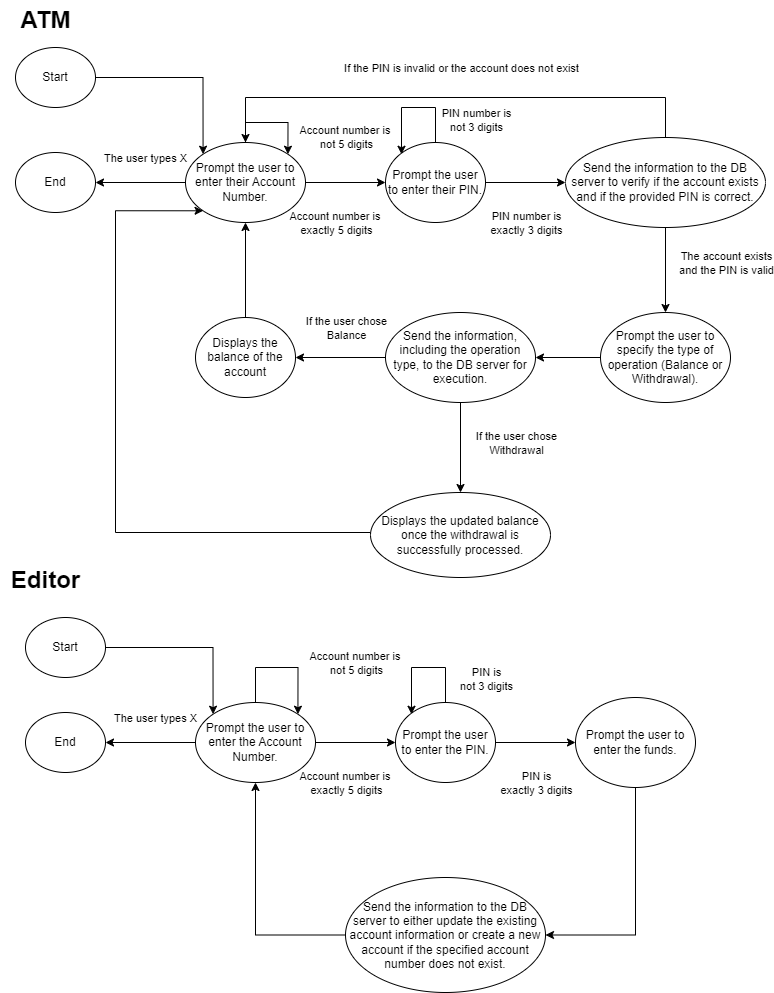

The diagram above was exported from draw.io. Its source (the exported page's mxGraphModel, read from the mxfile embedded in the PNG):
<mxGraphModel dx="2385" dy="1175" grid="1" gridSize="10" guides="1" tooltips="1" connect="1" arrows="1" fold="1" page="1" pageScale="1" pageWidth="850" pageHeight="1100" math="0" shadow="0">
  <root>
    <mxCell id="0" />
    <mxCell id="1" parent="0" />
    <mxCell id="poAwLfS7dECIscTy3N67-8" value="" style="edgeStyle=orthogonalEdgeStyle;rounded=0;orthogonalLoop=1;jettySize=auto;html=1;entryX=0;entryY=0;entryDx=0;entryDy=0;" parent="1" source="poAwLfS7dECIscTy3N67-1" target="poAwLfS7dECIscTy3N67-2" edge="1">
      <mxGeometry relative="1" as="geometry" />
    </mxCell>
    <mxCell id="poAwLfS7dECIscTy3N67-1" value="Start" style="ellipse;whiteSpace=wrap;html=1;" parent="1" vertex="1">
      <mxGeometry x="30" y="50" width="80" height="60" as="geometry" />
    </mxCell>
    <mxCell id="poAwLfS7dECIscTy3N67-9" value="" style="edgeStyle=orthogonalEdgeStyle;rounded=0;orthogonalLoop=1;jettySize=auto;html=1;" parent="1" source="poAwLfS7dECIscTy3N67-2" target="poAwLfS7dECIscTy3N67-4" edge="1">
      <mxGeometry relative="1" as="geometry" />
    </mxCell>
    <mxCell id="poAwLfS7dECIscTy3N67-28" value="Account number is&amp;nbsp;&lt;br&gt;exactly 5 digits" style="edgeLabel;html=1;align=center;verticalAlign=middle;resizable=0;points=[];" parent="poAwLfS7dECIscTy3N67-9" vertex="1" connectable="0">
      <mxGeometry x="-0.2393" y="-3" relative="1" as="geometry">
        <mxPoint y="37" as="offset" />
      </mxGeometry>
    </mxCell>
    <mxCell id="poAwLfS7dECIscTy3N67-25" value="" style="edgeStyle=orthogonalEdgeStyle;rounded=0;orthogonalLoop=1;jettySize=auto;html=1;" parent="1" source="poAwLfS7dECIscTy3N67-2" target="poAwLfS7dECIscTy3N67-24" edge="1">
      <mxGeometry relative="1" as="geometry" />
    </mxCell>
    <mxCell id="poAwLfS7dECIscTy3N67-38" value="The user types X" style="edgeLabel;html=1;align=center;verticalAlign=middle;resizable=0;points=[];" parent="poAwLfS7dECIscTy3N67-25" vertex="1" connectable="0">
      <mxGeometry x="-0.2286" y="2" relative="1" as="geometry">
        <mxPoint x="-6" y="-27" as="offset" />
      </mxGeometry>
    </mxCell>
    <mxCell id="poAwLfS7dECIscTy3N67-44" value="" style="edgeStyle=orthogonalEdgeStyle;rounded=0;orthogonalLoop=1;jettySize=auto;html=1;entryX=1;entryY=0;entryDx=0;entryDy=0;" parent="1" source="poAwLfS7dECIscTy3N67-2" target="poAwLfS7dECIscTy3N67-2" edge="1">
      <mxGeometry relative="1" as="geometry">
        <mxPoint x="302" y="160" as="targetPoint" />
        <Array as="points">
          <mxPoint x="260" y="125" />
          <mxPoint x="302" y="125" />
        </Array>
      </mxGeometry>
    </mxCell>
    <mxCell id="poAwLfS7dECIscTy3N67-2" value="Prompt the user to enter their Account Number." style="ellipse;whiteSpace=wrap;html=1;" parent="1" vertex="1">
      <mxGeometry x="200" y="145" width="120" height="80" as="geometry" />
    </mxCell>
    <mxCell id="poAwLfS7dECIscTy3N67-10" value="" style="edgeStyle=orthogonalEdgeStyle;rounded=0;orthogonalLoop=1;jettySize=auto;html=1;" parent="1" source="poAwLfS7dECIscTy3N67-4" target="poAwLfS7dECIscTy3N67-5" edge="1">
      <mxGeometry relative="1" as="geometry" />
    </mxCell>
    <mxCell id="poAwLfS7dECIscTy3N67-29" value="PIN number is&lt;br&gt;exactly 3 digits" style="edgeLabel;html=1;align=center;verticalAlign=middle;resizable=0;points=[];" parent="poAwLfS7dECIscTy3N67-10" vertex="1" connectable="0">
      <mxGeometry x="-0.2393" relative="1" as="geometry">
        <mxPoint x="10" y="40" as="offset" />
      </mxGeometry>
    </mxCell>
    <mxCell id="poAwLfS7dECIscTy3N67-31" value="" style="edgeStyle=orthogonalEdgeStyle;rounded=0;orthogonalLoop=1;jettySize=auto;html=1;entryX=0;entryY=0;entryDx=0;entryDy=0;" parent="1" source="poAwLfS7dECIscTy3N67-4" target="poAwLfS7dECIscTy3N67-4" edge="1">
      <mxGeometry relative="1" as="geometry">
        <mxPoint x="450" y="64.99999999999977" as="targetPoint" />
        <Array as="points">
          <mxPoint x="450" y="110" />
          <mxPoint x="416" y="110" />
          <mxPoint x="416" y="157" />
        </Array>
      </mxGeometry>
    </mxCell>
    <mxCell id="poAwLfS7dECIscTy3N67-33" value="PIN number is &lt;br&gt;not 3 digits" style="edgeLabel;html=1;align=center;verticalAlign=middle;resizable=0;points=[];" parent="poAwLfS7dECIscTy3N67-31" vertex="1" connectable="0">
      <mxGeometry x="-0.5997" y="4" relative="1" as="geometry">
        <mxPoint x="44" y="-1" as="offset" />
      </mxGeometry>
    </mxCell>
    <mxCell id="poAwLfS7dECIscTy3N67-4" value="Prompt the user to enter their PIN." style="ellipse;whiteSpace=wrap;html=1;" parent="1" vertex="1">
      <mxGeometry x="400" y="145" width="100" height="80" as="geometry" />
    </mxCell>
    <mxCell id="poAwLfS7dECIscTy3N67-11" value="" style="edgeStyle=orthogonalEdgeStyle;rounded=0;orthogonalLoop=1;jettySize=auto;html=1;" parent="1" source="poAwLfS7dECIscTy3N67-5" target="poAwLfS7dECIscTy3N67-6" edge="1">
      <mxGeometry relative="1" as="geometry" />
    </mxCell>
    <mxCell id="poAwLfS7dECIscTy3N67-34" value="The account exists &lt;br&gt;and the PIN is valid" style="edgeLabel;html=1;align=center;verticalAlign=middle;resizable=0;points=[];" parent="poAwLfS7dECIscTy3N67-11" vertex="1" connectable="0">
      <mxGeometry x="-0.1832" y="1" relative="1" as="geometry">
        <mxPoint x="59" as="offset" />
      </mxGeometry>
    </mxCell>
    <mxCell id="poAwLfS7dECIscTy3N67-22" value="" style="edgeStyle=orthogonalEdgeStyle;rounded=0;orthogonalLoop=1;jettySize=auto;html=1;entryX=0.5;entryY=0;entryDx=0;entryDy=0;" parent="1" source="poAwLfS7dECIscTy3N67-5" target="poAwLfS7dECIscTy3N67-2" edge="1">
      <mxGeometry relative="1" as="geometry">
        <mxPoint x="680" y="70" as="targetPoint" />
        <Array as="points">
          <mxPoint x="680" y="100" />
          <mxPoint x="260" y="100" />
        </Array>
      </mxGeometry>
    </mxCell>
    <mxCell id="poAwLfS7dECIscTy3N67-27" value="If the PIN is invalid or the account does not exist" style="edgeLabel;html=1;align=center;verticalAlign=middle;resizable=0;points=[];" parent="poAwLfS7dECIscTy3N67-22" vertex="1" connectable="0">
      <mxGeometry x="-0.0229" relative="1" as="geometry">
        <mxPoint x="2" y="-30" as="offset" />
      </mxGeometry>
    </mxCell>
    <mxCell id="poAwLfS7dECIscTy3N67-45" value="Account number is&amp;nbsp;&lt;br&gt;not 5 digits" style="edgeLabel;html=1;align=center;verticalAlign=middle;resizable=0;points=[];" parent="poAwLfS7dECIscTy3N67-22" vertex="1" connectable="0">
      <mxGeometry x="0.9232" y="14" relative="1" as="geometry">
        <mxPoint x="86" y="14" as="offset" />
      </mxGeometry>
    </mxCell>
    <mxCell id="poAwLfS7dECIscTy3N67-5" value="Send the information to the DB server to verify if the account exists and if the provided PIN is correct." style="ellipse;whiteSpace=wrap;html=1;" parent="1" vertex="1">
      <mxGeometry x="580" y="140" width="200" height="90" as="geometry" />
    </mxCell>
    <mxCell id="poAwLfS7dECIscTy3N67-12" value="" style="edgeStyle=orthogonalEdgeStyle;rounded=0;orthogonalLoop=1;jettySize=auto;html=1;" parent="1" source="poAwLfS7dECIscTy3N67-6" target="poAwLfS7dECIscTy3N67-7" edge="1">
      <mxGeometry relative="1" as="geometry" />
    </mxCell>
    <mxCell id="poAwLfS7dECIscTy3N67-6" value="Prompt the user to specify the type of operation (Balance or Withdrawal)." style="ellipse;whiteSpace=wrap;html=1;" parent="1" vertex="1">
      <mxGeometry x="615" y="315" width="130" height="90" as="geometry" />
    </mxCell>
    <mxCell id="poAwLfS7dECIscTy3N67-14" value="" style="edgeStyle=orthogonalEdgeStyle;rounded=0;orthogonalLoop=1;jettySize=auto;html=1;" parent="1" source="poAwLfS7dECIscTy3N67-7" target="poAwLfS7dECIscTy3N67-13" edge="1">
      <mxGeometry relative="1" as="geometry" />
    </mxCell>
    <mxCell id="poAwLfS7dECIscTy3N67-36" value="If the user chose&lt;br&gt;Balance" style="edgeLabel;html=1;align=center;verticalAlign=middle;resizable=0;points=[];" parent="poAwLfS7dECIscTy3N67-14" vertex="1" connectable="0">
      <mxGeometry x="0.1206" y="2" relative="1" as="geometry">
        <mxPoint x="10" y="-32" as="offset" />
      </mxGeometry>
    </mxCell>
    <mxCell id="poAwLfS7dECIscTy3N67-18" value="" style="edgeStyle=orthogonalEdgeStyle;rounded=0;orthogonalLoop=1;jettySize=auto;html=1;" parent="1" source="poAwLfS7dECIscTy3N67-7" target="poAwLfS7dECIscTy3N67-17" edge="1">
      <mxGeometry relative="1" as="geometry" />
    </mxCell>
    <mxCell id="poAwLfS7dECIscTy3N67-37" value="If the user chose &lt;br&gt;Withdrawal" style="edgeLabel;html=1;align=center;verticalAlign=middle;resizable=0;points=[];" parent="poAwLfS7dECIscTy3N67-18" vertex="1" connectable="0">
      <mxGeometry x="-0.1111" y="3" relative="1" as="geometry">
        <mxPoint x="52" as="offset" />
      </mxGeometry>
    </mxCell>
    <mxCell id="poAwLfS7dECIscTy3N67-7" value="Send the information, including the operation type, to the DB server for execution." style="ellipse;whiteSpace=wrap;html=1;" parent="1" vertex="1">
      <mxGeometry x="400" y="315" width="150" height="90" as="geometry" />
    </mxCell>
    <mxCell id="poAwLfS7dECIscTy3N67-16" value="" style="edgeStyle=orthogonalEdgeStyle;rounded=0;orthogonalLoop=1;jettySize=auto;html=1;entryX=0.5;entryY=1;entryDx=0;entryDy=0;" parent="1" source="poAwLfS7dECIscTy3N67-13" target="poAwLfS7dECIscTy3N67-2" edge="1">
      <mxGeometry relative="1" as="geometry">
        <mxPoint x="150" y="364.9999999999999" as="targetPoint" />
      </mxGeometry>
    </mxCell>
    <mxCell id="poAwLfS7dECIscTy3N67-13" value="Displays the balance of the account" style="ellipse;whiteSpace=wrap;html=1;" parent="1" vertex="1">
      <mxGeometry x="210" y="320" width="100" height="80" as="geometry" />
    </mxCell>
    <mxCell id="poAwLfS7dECIscTy3N67-20" value="" style="edgeStyle=orthogonalEdgeStyle;rounded=0;orthogonalLoop=1;jettySize=auto;html=1;entryX=0;entryY=1;entryDx=0;entryDy=0;" parent="1" source="poAwLfS7dECIscTy3N67-17" target="poAwLfS7dECIscTy3N67-2" edge="1">
      <mxGeometry relative="1" as="geometry">
        <mxPoint x="130" y="400" as="targetPoint" />
        <Array as="points">
          <mxPoint x="130" y="535" />
          <mxPoint x="130" y="213" />
        </Array>
      </mxGeometry>
    </mxCell>
    <mxCell id="poAwLfS7dECIscTy3N67-17" value="Displays the updated balance once the withdrawal is successfully processed." style="ellipse;whiteSpace=wrap;html=1;" parent="1" vertex="1">
      <mxGeometry x="385" y="495" width="180" height="85" as="geometry" />
    </mxCell>
    <mxCell id="poAwLfS7dECIscTy3N67-24" value="End" style="ellipse;whiteSpace=wrap;html=1;" parent="1" vertex="1">
      <mxGeometry x="30" y="155" width="80" height="60" as="geometry" />
    </mxCell>
    <mxCell id="poAwLfS7dECIscTy3N67-77" value="" style="edgeStyle=orthogonalEdgeStyle;rounded=0;orthogonalLoop=1;jettySize=auto;html=1;entryX=0;entryY=0;entryDx=0;entryDy=0;" parent="1" source="poAwLfS7dECIscTy3N67-78" target="poAwLfS7dECIscTy3N67-84" edge="1">
      <mxGeometry relative="1" as="geometry" />
    </mxCell>
    <mxCell id="poAwLfS7dECIscTy3N67-78" value="Start" style="ellipse;whiteSpace=wrap;html=1;" parent="1" vertex="1">
      <mxGeometry x="40" y="620" width="80" height="60" as="geometry" />
    </mxCell>
    <mxCell id="poAwLfS7dECIscTy3N67-79" value="" style="edgeStyle=orthogonalEdgeStyle;rounded=0;orthogonalLoop=1;jettySize=auto;html=1;" parent="1" source="poAwLfS7dECIscTy3N67-84" target="poAwLfS7dECIscTy3N67-89" edge="1">
      <mxGeometry relative="1" as="geometry" />
    </mxCell>
    <mxCell id="poAwLfS7dECIscTy3N67-80" value="Account number is&amp;nbsp;&lt;br&gt;exactly 5 digits" style="edgeLabel;html=1;align=center;verticalAlign=middle;resizable=0;points=[];" parent="poAwLfS7dECIscTy3N67-79" vertex="1" connectable="0">
      <mxGeometry x="-0.2393" y="-3" relative="1" as="geometry">
        <mxPoint y="37" as="offset" />
      </mxGeometry>
    </mxCell>
    <mxCell id="poAwLfS7dECIscTy3N67-81" value="" style="edgeStyle=orthogonalEdgeStyle;rounded=0;orthogonalLoop=1;jettySize=auto;html=1;" parent="1" source="poAwLfS7dECIscTy3N67-84" target="poAwLfS7dECIscTy3N67-107" edge="1">
      <mxGeometry relative="1" as="geometry" />
    </mxCell>
    <mxCell id="poAwLfS7dECIscTy3N67-82" value="The user types X" style="edgeLabel;html=1;align=center;verticalAlign=middle;resizable=0;points=[];" parent="poAwLfS7dECIscTy3N67-81" vertex="1" connectable="0">
      <mxGeometry x="-0.2286" y="2" relative="1" as="geometry">
        <mxPoint x="-6" y="-27" as="offset" />
      </mxGeometry>
    </mxCell>
    <mxCell id="poAwLfS7dECIscTy3N67-83" value="" style="edgeStyle=orthogonalEdgeStyle;rounded=0;orthogonalLoop=1;jettySize=auto;html=1;entryX=1;entryY=0;entryDx=0;entryDy=0;" parent="1" source="poAwLfS7dECIscTy3N67-84" target="poAwLfS7dECIscTy3N67-84" edge="1">
      <mxGeometry relative="1" as="geometry">
        <mxPoint x="312" y="720" as="targetPoint" />
        <Array as="points">
          <mxPoint x="270" y="670" />
          <mxPoint x="312" y="670" />
        </Array>
      </mxGeometry>
    </mxCell>
    <mxCell id="poAwLfS7dECIscTy3N67-110" value="Account number is&amp;nbsp;&lt;br&gt;not 5 digits" style="edgeLabel;html=1;align=center;verticalAlign=middle;resizable=0;points=[];" parent="poAwLfS7dECIscTy3N67-83" vertex="1" connectable="0">
      <mxGeometry x="-0.0744" y="-1" relative="1" as="geometry">
        <mxPoint x="77" y="-6" as="offset" />
      </mxGeometry>
    </mxCell>
    <mxCell id="poAwLfS7dECIscTy3N67-84" value="Prompt the user to enter the Account Number." style="ellipse;whiteSpace=wrap;html=1;" parent="1" vertex="1">
      <mxGeometry x="210" y="705" width="120" height="80" as="geometry" />
    </mxCell>
    <mxCell id="poAwLfS7dECIscTy3N67-85" value="" style="edgeStyle=orthogonalEdgeStyle;rounded=0;orthogonalLoop=1;jettySize=auto;html=1;" parent="1" source="poAwLfS7dECIscTy3N67-89" target="poAwLfS7dECIscTy3N67-95" edge="1">
      <mxGeometry relative="1" as="geometry" />
    </mxCell>
    <mxCell id="poAwLfS7dECIscTy3N67-86" value="PIN is&lt;br&gt;exactly 3 digits" style="edgeLabel;html=1;align=center;verticalAlign=middle;resizable=0;points=[];" parent="poAwLfS7dECIscTy3N67-85" vertex="1" connectable="0">
      <mxGeometry x="-0.2393" relative="1" as="geometry">
        <mxPoint x="10" y="40" as="offset" />
      </mxGeometry>
    </mxCell>
    <mxCell id="poAwLfS7dECIscTy3N67-87" value="" style="edgeStyle=orthogonalEdgeStyle;rounded=0;orthogonalLoop=1;jettySize=auto;html=1;entryX=0;entryY=0;entryDx=0;entryDy=0;" parent="1" source="poAwLfS7dECIscTy3N67-89" target="poAwLfS7dECIscTy3N67-89" edge="1">
      <mxGeometry relative="1" as="geometry">
        <mxPoint x="460" y="624.9999999999998" as="targetPoint" />
        <Array as="points">
          <mxPoint x="460" y="670" />
          <mxPoint x="426" y="670" />
          <mxPoint x="426" y="717" />
        </Array>
      </mxGeometry>
    </mxCell>
    <mxCell id="poAwLfS7dECIscTy3N67-88" value="PIN is &lt;br&gt;not 3 digits" style="edgeLabel;html=1;align=center;verticalAlign=middle;resizable=0;points=[];" parent="poAwLfS7dECIscTy3N67-87" vertex="1" connectable="0">
      <mxGeometry x="-0.5997" y="4" relative="1" as="geometry">
        <mxPoint x="44" y="-2" as="offset" />
      </mxGeometry>
    </mxCell>
    <mxCell id="poAwLfS7dECIscTy3N67-89" value="Prompt the user to enter the PIN." style="ellipse;whiteSpace=wrap;html=1;" parent="1" vertex="1">
      <mxGeometry x="410" y="705" width="100" height="80" as="geometry" />
    </mxCell>
    <mxCell id="poAwLfS7dECIscTy3N67-90" value="" style="edgeStyle=orthogonalEdgeStyle;rounded=0;orthogonalLoop=1;jettySize=auto;html=1;entryX=1;entryY=0.5;entryDx=0;entryDy=0;exitX=0.5;exitY=1;exitDx=0;exitDy=0;" parent="1" source="poAwLfS7dECIscTy3N67-95" target="poAwLfS7dECIscTy3N67-97" edge="1">
      <mxGeometry relative="1" as="geometry" />
    </mxCell>
    <mxCell id="poAwLfS7dECIscTy3N67-95" value="Prompt the user to enter the funds." style="ellipse;whiteSpace=wrap;html=1;" parent="1" vertex="1">
      <mxGeometry x="590" y="700" width="120" height="90" as="geometry" />
    </mxCell>
    <mxCell id="poAwLfS7dECIscTy3N67-97" value="Send the information to the DB server to either update the existing account information or create a new account if the specified account number does not exist." style="ellipse;whiteSpace=wrap;html=1;" parent="1" vertex="1">
      <mxGeometry x="360" y="880" width="200" height="115" as="geometry" />
    </mxCell>
    <mxCell id="poAwLfS7dECIscTy3N67-103" value="" style="edgeStyle=orthogonalEdgeStyle;rounded=0;orthogonalLoop=1;jettySize=auto;html=1;entryX=0.5;entryY=1;entryDx=0;entryDy=0;exitX=0;exitY=0.5;exitDx=0;exitDy=0;" parent="1" source="poAwLfS7dECIscTy3N67-97" target="poAwLfS7dECIscTy3N67-84" edge="1">
      <mxGeometry relative="1" as="geometry">
        <mxPoint x="160" y="924.9999999999999" as="targetPoint" />
        <mxPoint x="260" y="892.5" as="sourcePoint" />
      </mxGeometry>
    </mxCell>
    <mxCell id="poAwLfS7dECIscTy3N67-107" value="End" style="ellipse;whiteSpace=wrap;html=1;" parent="1" vertex="1">
      <mxGeometry x="40" y="715" width="80" height="60" as="geometry" />
    </mxCell>
    <mxCell id="h7pDhRl2S5eZsUkZXazg-1" value="&lt;b&gt;&lt;font style=&quot;font-size: 24px;&quot;&gt;ATM&lt;/font&gt;&lt;/b&gt;" style="text;html=1;align=center;verticalAlign=middle;resizable=0;points=[];autosize=1;strokeColor=none;fillColor=none;" vertex="1" parent="1">
      <mxGeometry x="25" y="3" width="70" height="40" as="geometry" />
    </mxCell>
    <mxCell id="h7pDhRl2S5eZsUkZXazg-2" value="&lt;font style=&quot;font-size: 24px;&quot;&gt;&lt;b&gt;Editor&lt;/b&gt;&lt;/font&gt;" style="text;html=1;align=center;verticalAlign=middle;resizable=0;points=[];autosize=1;strokeColor=none;fillColor=none;" vertex="1" parent="1">
      <mxGeometry x="15" y="563" width="90" height="40" as="geometry" />
    </mxCell>
  </root>
</mxGraphModel>